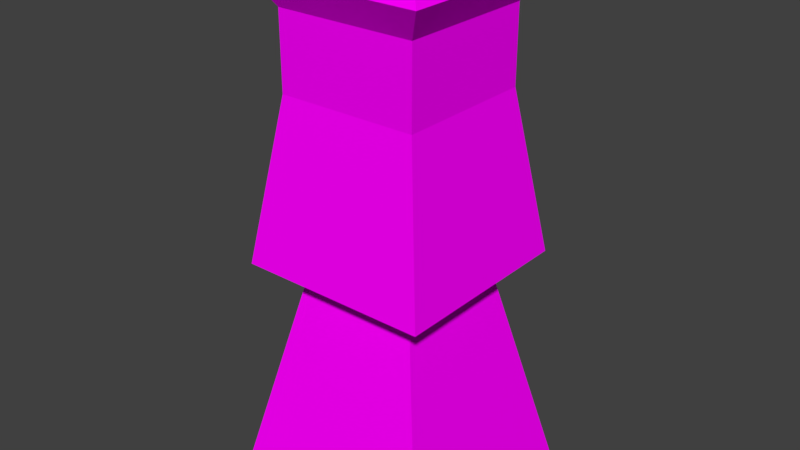 # Source: avatar.blend  (saved by Blender 2.79.0; exported with 4.5.12 LTS)
import bpy
from mathutils import Matrix  # noqa: F401  (used for matrix-valued properties, if any)

bpy.ops.wm.read_factory_settings(use_empty=True)
scene = bpy.context.scene
scene.name = 'Scene'

# ---- collections
col_collection_1 = bpy.data.collections.new('Collection 1'); scene.collection.children.link(col_collection_1)

# ---- images (referenced by path relative to the original .blend; pixels are not part of the script)
import os
ASSET_DIR = os.environ.get("B2B_ASSET_DIR", "")  # directory of the original .blend (textures are referenced by path, not embedded)
HERE = os.path.dirname(os.path.abspath(__file__))  # packed textures are extracted next to this script under _unpacked/

def load_image(name, relpath, width, height, colorspace="sRGB"):
    """Load a texture the original file referenced (path relative to the .blend, or extracted next to this script)."""
    p = next((c for c in (os.path.join(HERE, relpath), os.path.join(ASSET_DIR, relpath)) if relpath and os.path.exists(c)), "")
    if p:
        img = bpy.data.images.load(p, check_existing=True)
        img.name = name
    else:  # same state as the original file: an image datablock whose file is absent (Cycles renders it pink)
        img = bpy.data.images.new(name, width, height)
        img.source = "FILE"
        img.filepath = "//" + (relpath or name)
    img.colorspace_settings.name = colorspace
    return img
img_avatar_tex = load_image('avatar_tex', 'avatar_tex.png', 1024, 1024, 'sRGB')

# ---- materials (node trees are filled in below, after node groups)
mat_material_001 = bpy.data.materials.new('Material.001')
mat_material_001.alpha_threshold = 0.0
mat_material_001.roughness = 0.5

# ---- material node trees
mat_material_001.use_nodes = True; mat_material_001.node_tree.nodes.clear()
_N = mat_material_001.node_tree.nodes; _L = mat_material_001.node_tree.links
n0 = _N.new('ShaderNodeOutputMaterial'); n0.name = 'Material Output'; n0.location = (300, 300)
n1 = _N.new('ShaderNodeBsdfDiffuse'); n1.name = 'Diffuse BSDF'; n1.location = (10, 300)
n2 = _N.new('ShaderNodeTexImage'); n2.name = 'Image Texture'; n2.location = (-172, 307)
n2.width = 140
n2.image = img_avatar_tex
_L.new(n1.outputs[0], n0.inputs[0])
_L.new(n2.outputs[0], n1.inputs[0])
n0.is_active_output = True

# ---- world
world_world = bpy.data.worlds.new('World'); scene.world = world_world
world_world.color = (0.05088, 0.05088, 0.05088)
world_world.use_sun_shadow = False
world_world.sun_shadow_jitter_overblur = 0.0
world_world.cycles.sampling_method = 'MANUAL'

# ---- meshes
me_cube_001 = bpy.data.meshes.new('Cube.001')
me_cube_001.from_pydata([(-1.0, -1.0, 0.0), (1.0, -1.0, 0.0), (-1.0, 1.0, 0.0), (1.0, 1.0, 0.0), (-0.553, -0.553, 2.001), (0.553, -0.553, 2.001), (-0.553, 0.553, 2.001), (0.553, 0.553, 2.001), (-0.8772, -0.8772, 2.157), (0.8772, -0.8772, 2.157), (-0.8772, 0.8772, 2.157), (0.8772, 0.8772, 2.157), (-0.6453, -0.6453, 3.641), (0.6453, -0.6453, 3.641), (-0.6453, 0.6453, 3.641), (0.6453, 0.6453, 3.641), (-0.6453, -0.6453, 4.331), (0.6453, -0.6453, 4.331), (-0.6453, 0.6453, 4.331), (0.6453, 0.6453, 4.331), (-0.8194, -0.8194, 4.609), (0.8194, -0.8194, 4.609), (-0.8194, 0.8194, 4.609), (0.8194, 0.8194, 4.609), (-0.5626, -0.5626, 4.92), (0.5626, -0.5626, 4.92), (-0.5626, 0.5626, 4.92), (0.5626, 0.5626, 4.92)], [], [(0, 2, 3, 1), (7, 6, 10, 11), (3, 2, 6, 7), (0, 1, 5, 4), (1, 3, 7, 5), (2, 0, 4, 6), (9, 11, 15, 13), (4, 5, 9, 8), (5, 7, 11, 9), (6, 4, 8, 10), (15, 14, 18, 19), (10, 8, 12, 14), (11, 10, 14, 15), (8, 9, 13, 12), (16, 17, 21, 20), (12, 13, 17, 16), (13, 15, 19, 17), (14, 12, 16, 18), (21, 23, 27, 25), (17, 19, 23, 21), (18, 16, 20, 22), (19, 18, 22, 23), (24, 25, 27, 26), (22, 20, 24, 26), (23, 22, 26, 27), (20, 21, 25, 24)])
_uv = me_cube_001.uv_layers.new(name='UVMap')
_uv.uv.foreach_set('vector', [0.4238, 0.1366, 0.2874, 0.3263, 0.0977, 0.1899, 0.2341, 0.0002139, 0.741, 0.7208, 0.7675, 0.8473, 0.7342, 0.893, 0.6921, 0.6924, 0.0977, 0.1899, 0.2874, 0.3263, 0.1051, 0.4903, 0.0002139, 0.4148, 0.4031, 0.5293, 0.4238, 0.762, 0.1805, 0.7312, 0.1691, 0.6025, 0.4238, 0.762, 0.3458, 0.9822, 0.1374, 0.853, 0.1805, 0.7312, 0.2874, 0.3263, 0.4031, 0.5293, 0.1691, 0.6025, 0.1051, 0.4903, 0.4555, 0.1839, 0.5464, 0.0002139, 0.6917, 0.1024, 0.6248, 0.2375, 0.896, 0.8339, 0.896, 0.7047, 0.938, 0.6669, 0.938, 0.8718, 0.896, 0.7047, 0.7675, 0.6914, 0.7342, 0.6457, 0.938, 0.6669, 0.7675, 0.8473, 0.896, 0.8339, 0.938, 0.8718, 0.7342, 0.893, 0.9568, 0.6287, 0.6921, 0.6453, 0.7764, 0.5392, 0.8577, 0.5458, 0.4555, 0.589, 0.4242, 0.3864, 0.6018, 0.3864, 0.6248, 0.5354, 0.5464, 0.7727, 0.4555, 0.589, 0.6248, 0.5354, 0.6917, 0.6705, 0.4242, 0.3864, 0.4555, 0.1839, 0.6248, 0.2375, 0.6018, 0.3864, 0.4667, 0.8159, 0.4621, 0.9564, 0.4242, 0.9998, 0.4242, 0.7784, 0.6921, 0.376, 0.9568, 0.3594, 0.8725, 0.4654, 0.7912, 0.4588, 0.9568, 0.3594, 0.9568, 0.6287, 0.8577, 0.5458, 0.8725, 0.4654, 0.6921, 0.6453, 0.6921, 0.376, 0.7912, 0.4588, 0.7764, 0.5392, 0.7719, 0.05324, 0.7215, 0.1271, 0.6921, 0.1186, 0.7596, 0.02538, 0.4621, 0.9564, 0.6028, 0.957, 0.6453, 0.9945, 0.4242, 0.9998, 0.6074, 0.8165, 0.4667, 0.8159, 0.4242, 0.7784, 0.6453, 0.7731, 0.6028, 0.957, 0.6074, 0.8165, 0.6453, 0.7731, 0.6453, 0.9945, 0.9324, 0.3589, 0.6921, 0.3589, 0.6921, 0.1186, 0.9324, 0.1186, 0.92, 0.05541, 0.8464, 0.02634, 0.8704, 0.0002139, 0.9324, 0.1186, 0.7215, 0.1271, 0.92, 0.05541, 0.9324, 0.1186, 0.6921, 0.1186, 0.8464, 0.02634, 0.7719, 0.05324, 0.7596, 0.02538, 0.8704, 0.0002139])
_ca = me_cube_001.color_attributes.new('Col', 'BYTE_COLOR', 'CORNER')
_ca.data.foreach_set('color', [1.0, 0.1329, 0.1384, 1.0, 1.0, 0.1329, 0.1384, 1.0, 1.0, 0.1329, 0.1384, 1.0, 1.0, 0.1329, 0.1384, 1.0, 1.0, 0.1329, 0.1384, 1.0, 1.0, 0.1329, 0.1384, 1.0, 1.0, 0.1356, 0.1413, 1.0, 1.0, 0.1329, 0.1384, 1.0, 1.0, 0.1683, 0.1746, 1.0, 1.0, 0.1779, 0.1845, 1.0, 1.0, 0.1329, 0.1384, 1.0, 1.0, 0.1329, 0.1384, 1.0, 1.0, 0.1329, 0.1384, 1.0, 1.0, 0.1329, 0.1384, 1.0, 1.0, 0.1329, 0.1384, 1.0, 1.0, 0.1329, 0.1384, 1.0, 1.0, 0.1413, 0.147, 1.0, 1.0, 0.1683, 0.1746, 1.0, 1.0, 0.1356, 0.1413, 1.0, 1.0, 0.1384, 0.1441, 1.0, 1.0, 0.1329, 0.1384, 1.0, 1.0, 0.1329, 0.1384, 1.0, 1.0, 0.1329, 0.1384, 1.0, 1.0, 0.1329, 0.1384, 1.0, 1.0, 0.1329, 0.1384, 1.0, 1.0, 0.1329, 0.1384, 1.0, 1.0, 0.1329, 0.1384, 1.0, 1.0, 0.1329, 0.1384, 1.0, 1.0, 0.1329, 0.1384, 1.0, 1.0, 0.1329, 0.1384, 1.0, 1.0, 0.1329, 0.1384, 1.0, 1.0, 0.1329, 0.1384, 1.0, 1.0, 0.1329, 0.1384, 1.0, 1.0, 0.1356, 0.1413, 1.0, 1.0, 0.1529, 0.159, 1.0, 1.0, 0.1746, 0.1812, 1.0, 1.0, 0.1329, 0.1384, 1.0, 1.0, 0.1329, 0.1384, 1.0, 1.0, 0.1329, 0.1384, 1.0, 1.0, 0.1329, 0.1384, 1.0, 1.0, 0.1329, 0.1384, 1.0, 1.0, 0.1329, 0.1384, 1.0, 1.0, 0.1329, 0.1384, 1.0, 1.0, 0.1329, 0.1384, 1.0, 1.0, 0.1329, 0.1384, 1.0, 1.0, 0.1329, 0.1384, 1.0, 1.0, 0.1329, 0.1384, 1.0, 1.0, 0.1329, 0.1384, 1.0, 1.0, 0.1329, 0.1384, 1.0, 1.0, 0.1329, 0.1384, 1.0, 1.0, 0.1329, 0.1384, 1.0, 1.0, 0.1329, 0.1384, 1.0, 1.0, 0.1441, 0.1981, 1.0, 1.0, 0.1441, 0.1981, 1.0, 1.0, 0.1441, 0.1981, 1.0, 1.0, 0.1441, 0.1981, 1.0, 1.0, 0.1356, 0.1413, 1.0, 1.0, 0.1329, 0.1384, 1.0, 1.0, 0.1329, 0.1384, 1.0, 1.0, 0.159, 0.1651, 1.0, 1.0, 0.1329, 0.1384, 1.0, 1.0, 0.1329, 0.1384, 1.0, 1.0, 0.1329, 0.1384, 1.0, 1.0, 0.1329, 0.1384, 1.0, 1.0, 0.1329, 0.1384, 1.0, 1.0, 0.1329, 0.1384, 1.0, 1.0, 0.1329, 0.1384, 1.0, 1.0, 0.1329, 0.1384, 1.0, 1.0, 0.1329, 0.1384, 1.0, 1.0, 0.1329, 0.1384, 1.0, 1.0, 0.1329, 0.1384, 1.0, 1.0, 0.1356, 0.1384, 1.0, 1.0, 0.1329, 0.1384, 1.0, 1.0, 0.1329, 0.1384, 1.0, 1.0, 0.1329, 0.1384, 1.0, 1.0, 0.1329, 0.1384, 1.0, 1.0, 0.1329, 0.1384, 1.0, 1.0, 0.1329, 0.1384, 1.0, 1.0, 0.1329, 0.1384, 1.0, 1.0, 0.1329, 0.1384, 1.0, 1.0, 0.1329, 0.1384, 1.0, 1.0, 0.1329, 0.1384, 1.0, 1.0, 0.1329, 0.1384, 1.0, 1.0, 0.1329, 0.1384, 1.0, 1.0, 0.1329, 0.1384, 1.0, 1.0, 0.1329, 0.1384, 1.0, 1.0, 0.1329, 0.1384, 1.0, 1.0, 0.1329, 0.1384, 1.0, 1.0, 0.1329, 0.1384, 1.0, 1.0, 0.1329, 0.1384, 1.0, 1.0, 0.1329, 0.1384, 1.0, 1.0, 0.1329, 0.1384, 1.0, 1.0, 0.1329, 0.1384, 1.0, 1.0, 0.1329, 0.1384, 1.0, 1.0, 0.1329, 0.1384, 1.0, 1.0, 0.1329, 0.1384, 1.0, 1.0, 0.1329, 0.1384, 1.0, 1.0, 0.1329, 0.1384, 1.0, 1.0, 0.1329, 0.1384, 1.0, 1.0, 0.1329, 0.1384, 1.0, 1.0, 0.1329, 0.1384, 1.0, 1.0, 0.1329, 0.1384, 1.0, 1.0, 0.1329, 0.1384, 1.0, 1.0, 0.1329, 0.1384, 1.0])
me_cube_001.materials.append(mat_material_001)
me_cube_001.use_remesh_preserve_volume = False
me_cube_001.use_remesh_preserve_attributes = False
me_cube_001.use_mirror_vertex_groups = False
me_cube_001.use_paint_bone_selection = False
me_cube_001.use_paint_mask = True
me_cube_001.update()

# ---- objects
ob_avatar = bpy.data.objects.new('avatar', me_cube_001)

# ---- transforms, parenting, visibility, modifiers, constraints
ob_avatar.location = (0.0, 0.0, 0.0)
ob_avatar.lineart.crease_threshold = 0.0

# ---- collection membership
col_collection_1.objects.link(ob_avatar)

# ---- scene / render settings (as saved in the file)
scene.frame_start = 1; scene.frame_end = 250; scene.frame_set(1)
scene.render.engine = 'CYCLES'
scene.render.resolution_percentage = 50
scene.render.dither_intensity = 0.0
scene.cycles.use_denoising = False
scene.cycles.samples = 128
scene.cycles.sampling_pattern = 'TABULATED_SOBOL'
scene.cycles.use_adaptive_sampling = False
scene.cycles.use_light_tree = False
scene.cycles.blur_glossy = 0.0
scene.cycles.sample_clamp_indirect = 0.0
scene.view_settings.view_transform = 'Standard'
bpy.context.view_layer.update()

# ---- added for rendering (the .blend has no active camera and no usable light): camera, sun
cam_auto = bpy.data.cameras.new('AutoCamera')
cam_auto.lens = 50.0
cam_auto.sensor_width = 36.0
cam_auto.clip_end = 1000.0
ob_auto_camera = bpy.data.objects.new('AutoCamera', cam_auto)
scene.collection.objects.link(ob_auto_camera)
ob_auto_camera.location = (5.25077, -6.30093, 6.66065)
ob_auto_camera.rotation_euler = (1.09748, -7.21219e-08, 0.694738)
scene.camera = ob_auto_camera
light_auto_sun = bpy.data.lights.new('AutoSun', 'SUN')
light_auto_sun.energy = 3.0
light_auto_sun.angle = 0.0523599
ob_auto_sun = bpy.data.objects.new('AutoSun', light_auto_sun)
scene.collection.objects.link(ob_auto_sun)
ob_auto_sun.rotation_euler = (0.872665, 0.174533, 0.523599)
bpy.context.view_layer.update()

